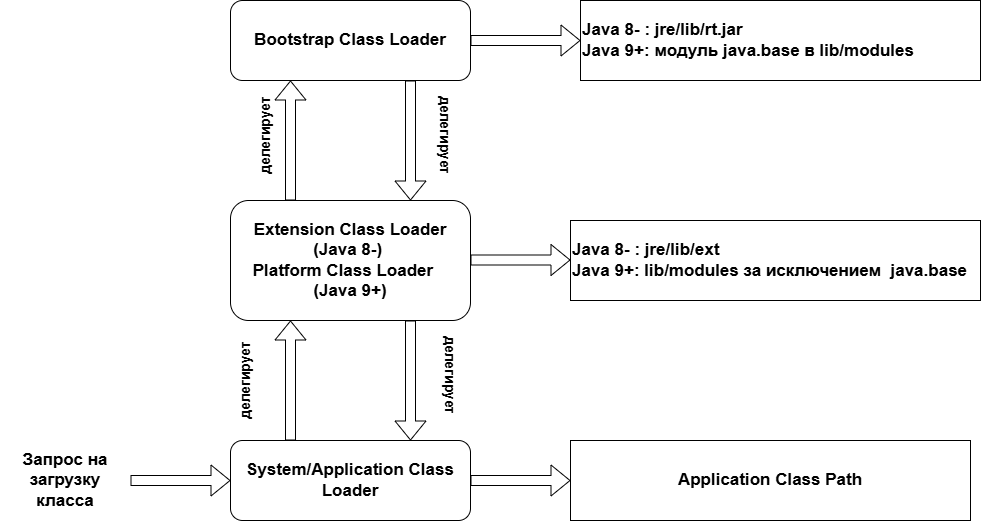

The diagram above was exported from draw.io. Its source (the exported page's mxGraphModel, read from the mxfile embedded in the PNG):
<mxGraphModel dx="2050" dy="801" grid="1" gridSize="10" guides="1" tooltips="1" connect="1" arrows="1" fold="1" page="1" pageScale="1" pageWidth="850" pageHeight="1100" math="0" shadow="0">
  <root>
    <mxCell id="0" />
    <mxCell id="1" parent="0" />
    <mxCell id="C14USqWHq-c4eKCV49k3-1" value="Bootstrap Class Loader" style="rounded=1;whiteSpace=wrap;html=1;fontSize=17;fontStyle=1" parent="1" vertex="1">
      <mxGeometry x="160" y="20" width="240" height="80" as="geometry" />
    </mxCell>
    <mxCell id="C14USqWHq-c4eKCV49k3-2" value="Extension Class Loader (&lt;span style=&quot;text-align: left;&quot;&gt;Java 8-)&amp;nbsp;&lt;br&gt;Platform Class Loader&amp;nbsp; &amp;nbsp; (Java 9+)&lt;/span&gt;" style="rounded=1;whiteSpace=wrap;html=1;fontSize=17;fontStyle=1" parent="1" vertex="1">
      <mxGeometry x="160" y="220" width="240" height="120" as="geometry" />
    </mxCell>
    <mxCell id="C14USqWHq-c4eKCV49k3-3" value="System/Application Class Loader" style="rounded=1;whiteSpace=wrap;html=1;fontSize=17;fontStyle=1" parent="1" vertex="1">
      <mxGeometry x="160" y="460" width="240" height="80" as="geometry" />
    </mxCell>
    <mxCell id="C14USqWHq-c4eKCV49k3-5" value="" style="shape=flexArrow;endArrow=classic;html=1;rounded=0;entryX=0;entryY=0.5;entryDx=0;entryDy=0;fontSize=17;fontStyle=1;exitX=1;exitY=0.5;exitDx=0;exitDy=0;" parent="1" source="C14USqWHq-c4eKCV49k3-17" target="C14USqWHq-c4eKCV49k3-3" edge="1">
      <mxGeometry width="50" height="50" relative="1" as="geometry">
        <mxPoint x="60" y="440" as="sourcePoint" />
        <mxPoint x="130" y="430" as="targetPoint" />
      </mxGeometry>
    </mxCell>
    <mxCell id="C14USqWHq-c4eKCV49k3-6" value="" style="shape=flexArrow;endArrow=classic;html=1;rounded=0;entryX=0.25;entryY=1;entryDx=0;entryDy=0;exitX=0.25;exitY=0;exitDx=0;exitDy=0;fontSize=17;fontStyle=1" parent="1" source="C14USqWHq-c4eKCV49k3-3" target="C14USqWHq-c4eKCV49k3-2" edge="1">
      <mxGeometry width="50" height="50" relative="1" as="geometry">
        <mxPoint x="250" y="550" as="sourcePoint" />
        <mxPoint x="350" y="550" as="targetPoint" />
      </mxGeometry>
    </mxCell>
    <mxCell id="C14USqWHq-c4eKCV49k3-7" value="" style="shape=flexArrow;endArrow=classic;html=1;rounded=0;entryX=0.25;entryY=1;entryDx=0;entryDy=0;fontSize=17;fontStyle=1" parent="1" target="C14USqWHq-c4eKCV49k3-1" edge="1">
      <mxGeometry width="50" height="50" relative="1" as="geometry">
        <mxPoint x="220" y="220" as="sourcePoint" />
        <mxPoint x="220" y="160" as="targetPoint" />
      </mxGeometry>
    </mxCell>
    <mxCell id="C14USqWHq-c4eKCV49k3-8" value="" style="shape=flexArrow;endArrow=classic;html=1;rounded=0;entryX=0.75;entryY=0;entryDx=0;entryDy=0;exitX=0.75;exitY=1;exitDx=0;exitDy=0;fontSize=17;fontStyle=1" parent="1" source="C14USqWHq-c4eKCV49k3-1" target="C14USqWHq-c4eKCV49k3-2" edge="1">
      <mxGeometry width="50" height="50" relative="1" as="geometry">
        <mxPoint x="440" y="170" as="sourcePoint" />
        <mxPoint x="440" y="90" as="targetPoint" />
      </mxGeometry>
    </mxCell>
    <mxCell id="C14USqWHq-c4eKCV49k3-9" value="" style="shape=flexArrow;endArrow=classic;html=1;rounded=0;entryX=0.75;entryY=0;entryDx=0;entryDy=0;exitX=0.75;exitY=1;exitDx=0;exitDy=0;fontSize=17;fontStyle=1" parent="1" source="C14USqWHq-c4eKCV49k3-2" target="C14USqWHq-c4eKCV49k3-3" edge="1">
      <mxGeometry width="50" height="50" relative="1" as="geometry">
        <mxPoint x="340" y="320" as="sourcePoint" />
        <mxPoint x="340" y="400" as="targetPoint" />
      </mxGeometry>
    </mxCell>
    <mxCell id="C14USqWHq-c4eKCV49k3-10" value="" style="shape=flexArrow;endArrow=classic;html=1;rounded=0;fontSize=17;fontStyle=1;exitX=1;exitY=0.5;exitDx=0;exitDy=0;" parent="1" source="C14USqWHq-c4eKCV49k3-1" target="C14USqWHq-c4eKCV49k3-14" edge="1">
      <mxGeometry width="50" height="50" relative="1" as="geometry">
        <mxPoint x="400" y="119.5" as="sourcePoint" />
        <mxPoint x="500" y="119.5" as="targetPoint" />
      </mxGeometry>
    </mxCell>
    <mxCell id="C14USqWHq-c4eKCV49k3-11" value="" style="shape=flexArrow;endArrow=classic;html=1;rounded=0;entryX=0;entryY=0.5;entryDx=0;entryDy=0;fontSize=17;fontStyle=1" parent="1" edge="1">
      <mxGeometry width="50" height="50" relative="1" as="geometry">
        <mxPoint x="400" y="279.5" as="sourcePoint" />
        <mxPoint x="500" y="279.5" as="targetPoint" />
      </mxGeometry>
    </mxCell>
    <mxCell id="C14USqWHq-c4eKCV49k3-12" value="" style="shape=flexArrow;endArrow=classic;html=1;rounded=0;entryX=0;entryY=0.5;entryDx=0;entryDy=0;fontSize=17;fontStyle=1;exitX=1;exitY=0.5;exitDx=0;exitDy=0;" parent="1" source="C14USqWHq-c4eKCV49k3-3" target="C14USqWHq-c4eKCV49k3-16" edge="1">
      <mxGeometry width="50" height="50" relative="1" as="geometry">
        <mxPoint x="400" y="439.5" as="sourcePoint" />
        <mxPoint x="500" y="439.5" as="targetPoint" />
      </mxGeometry>
    </mxCell>
    <mxCell id="C14USqWHq-c4eKCV49k3-14" value="Java 8- : jre/lib/rt.jar&lt;br&gt;Java 9+: модуль java.base в lib/modules" style="rounded=0;whiteSpace=wrap;html=1;fontSize=17;fontStyle=1;align=left;" parent="1" vertex="1">
      <mxGeometry x="510" y="20" width="400" height="80" as="geometry" />
    </mxCell>
    <mxCell id="C14USqWHq-c4eKCV49k3-15" value="&lt;span style=&quot;&quot;&gt;Java 8- : jre&lt;/span&gt;/lib/ext&lt;br&gt;Java 9+:&amp;nbsp;lib/modules за исключением&amp;nbsp;&amp;nbsp;java.base&amp;nbsp;" style="rounded=0;whiteSpace=wrap;html=1;fontSize=17;fontStyle=1;align=left;" parent="1" vertex="1">
      <mxGeometry x="500" y="240" width="410" height="80" as="geometry" />
    </mxCell>
    <mxCell id="C14USqWHq-c4eKCV49k3-16" value="Application Class Path" style="rounded=0;whiteSpace=wrap;html=1;fontSize=17;fontStyle=1" parent="1" vertex="1">
      <mxGeometry x="500" y="460" width="400" height="80" as="geometry" />
    </mxCell>
    <mxCell id="C14USqWHq-c4eKCV49k3-17" value="Запрос на загрузку класса" style="text;html=1;align=center;verticalAlign=middle;whiteSpace=wrap;rounded=0;fontSize=17;fontStyle=1" parent="1" vertex="1">
      <mxGeometry x="-70" y="470" width="130" height="60" as="geometry" />
    </mxCell>
    <mxCell id="C14USqWHq-c4eKCV49k3-18" value="делегирует" style="text;html=1;align=center;verticalAlign=middle;whiteSpace=wrap;rounded=0;fontSize=14;rotation=-90;fontStyle=1" parent="1" vertex="1">
      <mxGeometry x="125" y="375" width="100" height="50" as="geometry" />
    </mxCell>
    <mxCell id="C14USqWHq-c4eKCV49k3-19" value="делегирует" style="text;html=1;align=center;verticalAlign=middle;whiteSpace=wrap;rounded=0;fontSize=14;rotation=90;fontStyle=1" parent="1" vertex="1">
      <mxGeometry x="330" y="370" width="100" height="50" as="geometry" />
    </mxCell>
    <mxCell id="C14USqWHq-c4eKCV49k3-20" value="делегирует" style="text;html=1;align=center;verticalAlign=middle;whiteSpace=wrap;rounded=0;fontSize=14;rotation=-90;fontStyle=1" parent="1" vertex="1">
      <mxGeometry x="145" y="130" width="100" height="50" as="geometry" />
    </mxCell>
    <mxCell id="C14USqWHq-c4eKCV49k3-21" value="делегирует" style="text;html=1;align=center;verticalAlign=middle;whiteSpace=wrap;rounded=0;fontSize=14;rotation=90;fontStyle=1" parent="1" vertex="1">
      <mxGeometry x="325" y="130" width="100" height="50" as="geometry" />
    </mxCell>
  </root>
</mxGraphModel>